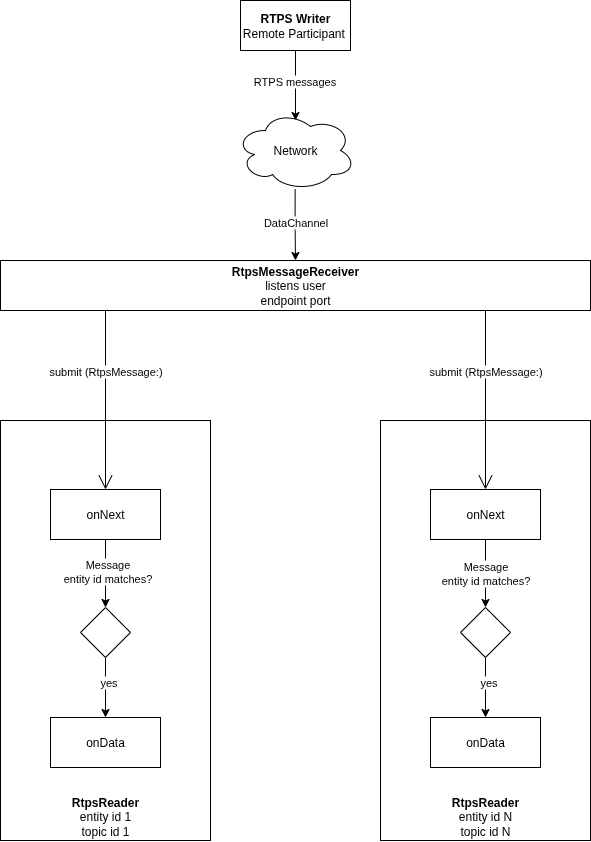

The diagram above was exported from draw.io. Its source (the exported page's mxGraphModel, read from the mxfile embedded in the PNG):
<mxGraphModel dx="1188" dy="713" grid="1" gridSize="10" guides="1" tooltips="1" connect="1" arrows="1" fold="1" page="1" pageScale="1" pageWidth="850" pageHeight="1100" math="0" shadow="0">
  <root>
    <mxCell id="0" />
    <mxCell id="1" parent="0" />
    <mxCell id="UUwCIn4visn-OdzwUswi-10" value="&lt;b&gt;RtpsReader&lt;/b&gt;&lt;br&gt;entity id 1&lt;br&gt;topic id 1" style="html=1;whiteSpace=wrap;verticalAlign=bottom;fillColor=none;" parent="1" vertex="1">
      <mxGeometry x="130" y="560" width="210" height="420" as="geometry" />
    </mxCell>
    <mxCell id="UUwCIn4visn-OdzwUswi-11" style="edgeStyle=orthogonalEdgeStyle;rounded=0;orthogonalLoop=1;jettySize=auto;html=1;entryX=0.5;entryY=0;entryDx=0;entryDy=0;exitX=0.497;exitY=0.983;exitDx=0;exitDy=0;exitPerimeter=0;" parent="1" source="l1-3c2Okc1OVruSBO_HI-4" target="UUwCIn4visn-OdzwUswi-3" edge="1">
      <mxGeometry relative="1" as="geometry">
        <mxPoint x="425" y="296.3103448275863" as="sourcePoint" />
      </mxGeometry>
    </mxCell>
    <mxCell id="UUwCIn4visn-OdzwUswi-12" value="DataChannel" style="edgeLabel;html=1;align=center;verticalAlign=middle;resizable=0;points=[];" parent="UUwCIn4visn-OdzwUswi-11" vertex="1" connectable="0">
      <mxGeometry x="-0.1" relative="1" as="geometry">
        <mxPoint as="offset" />
      </mxGeometry>
    </mxCell>
    <mxCell id="l1-3c2Okc1OVruSBO_HI-2" style="edgeStyle=orthogonalEdgeStyle;rounded=0;orthogonalLoop=1;jettySize=auto;html=1;entryX=0.5;entryY=0.125;entryDx=0;entryDy=0;entryPerimeter=0;" edge="1" parent="1" source="UUwCIn4visn-OdzwUswi-2" target="l1-3c2Okc1OVruSBO_HI-4">
      <mxGeometry relative="1" as="geometry">
        <mxPoint x="425" y="293" as="targetPoint" />
      </mxGeometry>
    </mxCell>
    <mxCell id="l1-3c2Okc1OVruSBO_HI-3" value="RTPS messages" style="edgeLabel;html=1;align=center;verticalAlign=middle;resizable=0;points=[];" vertex="1" connectable="0" parent="l1-3c2Okc1OVruSBO_HI-2">
      <mxGeometry x="-0.1262" y="-1" relative="1" as="geometry">
        <mxPoint as="offset" />
      </mxGeometry>
    </mxCell>
    <mxCell id="UUwCIn4visn-OdzwUswi-2" value="&lt;b&gt;RTPS Writer&lt;/b&gt;&lt;div&gt;Remote Participant&amp;nbsp;&lt;b&gt;&lt;/b&gt;&lt;/div&gt;" style="html=1;whiteSpace=wrap;" parent="1" vertex="1">
      <mxGeometry x="370" y="140" width="110" height="50" as="geometry" />
    </mxCell>
    <mxCell id="UUwCIn4visn-OdzwUswi-3" value="&lt;b&gt;RtpsMessageReceiver&lt;/b&gt;&lt;br&gt;listens user&lt;div&gt;endpoint port&lt;/div&gt;" style="html=1;whiteSpace=wrap;" parent="1" vertex="1">
      <mxGeometry x="130" y="400" width="590" height="50" as="geometry" />
    </mxCell>
    <mxCell id="UUwCIn4visn-OdzwUswi-16" style="edgeStyle=orthogonalEdgeStyle;rounded=0;orthogonalLoop=1;jettySize=auto;html=1;entryX=0.5;entryY=0;entryDx=0;entryDy=0;" parent="1" source="UUwCIn4visn-OdzwUswi-4" target="UUwCIn4visn-OdzwUswi-15" edge="1">
      <mxGeometry relative="1" as="geometry" />
    </mxCell>
    <mxCell id="UUwCIn4visn-OdzwUswi-28" value="&lt;div&gt;Message&lt;/div&gt;&lt;div&gt;entity id matches?&lt;/div&gt;" style="edgeLabel;html=1;align=center;verticalAlign=middle;resizable=0;points=[];" parent="UUwCIn4visn-OdzwUswi-16" vertex="1" connectable="0">
      <mxGeometry x="-0.08" y="2" relative="1" as="geometry">
        <mxPoint as="offset" />
      </mxGeometry>
    </mxCell>
    <mxCell id="UUwCIn4visn-OdzwUswi-4" value="onNext" style="html=1;whiteSpace=wrap;" parent="1" vertex="1">
      <mxGeometry x="180" y="629" width="110" height="50" as="geometry" />
    </mxCell>
    <mxCell id="UUwCIn4visn-OdzwUswi-7" value="onData" style="html=1;whiteSpace=wrap;" parent="1" vertex="1">
      <mxGeometry x="180" y="857" width="110" height="50" as="geometry" />
    </mxCell>
    <mxCell id="UUwCIn4visn-OdzwUswi-13" value="" style="endArrow=open;endFill=1;endSize=12;html=1;rounded=0;exitX=0.178;exitY=1;exitDx=0;exitDy=0;exitPerimeter=0;" parent="1" source="UUwCIn4visn-OdzwUswi-3" target="UUwCIn4visn-OdzwUswi-4" edge="1">
      <mxGeometry width="160" relative="1" as="geometry">
        <mxPoint x="230" y="470" as="sourcePoint" />
        <mxPoint x="630" y="730" as="targetPoint" />
      </mxGeometry>
    </mxCell>
    <mxCell id="UUwCIn4visn-OdzwUswi-14" value="submit (RtpsMessage:)" style="edgeLabel;html=1;align=center;verticalAlign=middle;resizable=0;points=[];" parent="UUwCIn4visn-OdzwUswi-13" vertex="1" connectable="0">
      <mxGeometry x="-0.175" y="-3" relative="1" as="geometry">
        <mxPoint x="3" y="-14" as="offset" />
      </mxGeometry>
    </mxCell>
    <mxCell id="UUwCIn4visn-OdzwUswi-17" style="edgeStyle=orthogonalEdgeStyle;rounded=0;orthogonalLoop=1;jettySize=auto;html=1;" parent="1" source="UUwCIn4visn-OdzwUswi-15" target="UUwCIn4visn-OdzwUswi-7" edge="1">
      <mxGeometry relative="1" as="geometry" />
    </mxCell>
    <mxCell id="UUwCIn4visn-OdzwUswi-18" value="yes" style="edgeLabel;html=1;align=center;verticalAlign=middle;resizable=0;points=[];" parent="UUwCIn4visn-OdzwUswi-17" vertex="1" connectable="0">
      <mxGeometry x="-0.16" y="3" relative="1" as="geometry">
        <mxPoint as="offset" />
      </mxGeometry>
    </mxCell>
    <mxCell id="UUwCIn4visn-OdzwUswi-15" value="" style="rhombus;whiteSpace=wrap;html=1;" parent="1" vertex="1">
      <mxGeometry x="210" y="747" width="50" height="50" as="geometry" />
    </mxCell>
    <mxCell id="UUwCIn4visn-OdzwUswi-19" value="&lt;b&gt;RtpsReader&lt;/b&gt;&lt;br&gt;entity id N&lt;br&gt;topic id N" style="html=1;whiteSpace=wrap;verticalAlign=bottom;fillColor=none;" parent="1" vertex="1">
      <mxGeometry x="510" y="560" width="210" height="420" as="geometry" />
    </mxCell>
    <mxCell id="UUwCIn4visn-OdzwUswi-20" style="edgeStyle=orthogonalEdgeStyle;rounded=0;orthogonalLoop=1;jettySize=auto;html=1;entryX=0.5;entryY=0;entryDx=0;entryDy=0;" parent="1" source="UUwCIn4visn-OdzwUswi-21" target="UUwCIn4visn-OdzwUswi-27" edge="1">
      <mxGeometry relative="1" as="geometry" />
    </mxCell>
    <mxCell id="UUwCIn4visn-OdzwUswi-29" value="&lt;div&gt;Message&lt;/div&gt;&lt;div&gt;entity id matches?&lt;/div&gt;" style="edgeLabel;html=1;align=center;verticalAlign=middle;resizable=0;points=[];" parent="UUwCIn4visn-OdzwUswi-20" vertex="1" connectable="0">
      <mxGeometry x="-0.0294" relative="1" as="geometry">
        <mxPoint as="offset" />
      </mxGeometry>
    </mxCell>
    <mxCell id="UUwCIn4visn-OdzwUswi-21" value="onNext" style="html=1;whiteSpace=wrap;" parent="1" vertex="1">
      <mxGeometry x="560" y="629" width="110" height="50" as="geometry" />
    </mxCell>
    <mxCell id="UUwCIn4visn-OdzwUswi-22" value="onData" style="html=1;whiteSpace=wrap;" parent="1" vertex="1">
      <mxGeometry x="560" y="857" width="110" height="50" as="geometry" />
    </mxCell>
    <mxCell id="UUwCIn4visn-OdzwUswi-23" value="" style="endArrow=open;endFill=1;endSize=12;html=1;rounded=0;exitX=0.178;exitY=1;exitDx=0;exitDy=0;exitPerimeter=0;" parent="1" target="UUwCIn4visn-OdzwUswi-21" edge="1">
      <mxGeometry width="160" relative="1" as="geometry">
        <mxPoint x="615" y="450" as="sourcePoint" />
        <mxPoint x="1010" y="730" as="targetPoint" />
      </mxGeometry>
    </mxCell>
    <mxCell id="UUwCIn4visn-OdzwUswi-24" value="submit (RtpsMessage:)" style="edgeLabel;html=1;align=center;verticalAlign=middle;resizable=0;points=[];" parent="UUwCIn4visn-OdzwUswi-23" vertex="1" connectable="0">
      <mxGeometry x="-0.175" y="-3" relative="1" as="geometry">
        <mxPoint x="3" y="-14" as="offset" />
      </mxGeometry>
    </mxCell>
    <mxCell id="UUwCIn4visn-OdzwUswi-25" style="edgeStyle=orthogonalEdgeStyle;rounded=0;orthogonalLoop=1;jettySize=auto;html=1;" parent="1" source="UUwCIn4visn-OdzwUswi-27" target="UUwCIn4visn-OdzwUswi-22" edge="1">
      <mxGeometry relative="1" as="geometry" />
    </mxCell>
    <mxCell id="UUwCIn4visn-OdzwUswi-26" value="yes" style="edgeLabel;html=1;align=center;verticalAlign=middle;resizable=0;points=[];" parent="UUwCIn4visn-OdzwUswi-25" vertex="1" connectable="0">
      <mxGeometry x="-0.16" y="3" relative="1" as="geometry">
        <mxPoint as="offset" />
      </mxGeometry>
    </mxCell>
    <mxCell id="UUwCIn4visn-OdzwUswi-27" value="" style="rhombus;whiteSpace=wrap;html=1;" parent="1" vertex="1">
      <mxGeometry x="590" y="747" width="50" height="50" as="geometry" />
    </mxCell>
    <mxCell id="l1-3c2Okc1OVruSBO_HI-4" value="&lt;span style=&quot;text-align: left; text-wrap-mode: nowrap;&quot;&gt;Network&lt;/span&gt;" style="ellipse;shape=cloud;whiteSpace=wrap;html=1;gradientColor=none;fillColor=default;" vertex="1" parent="1">
      <mxGeometry x="365" y="250" width="120" height="80" as="geometry" />
    </mxCell>
  </root>
</mxGraphModel>